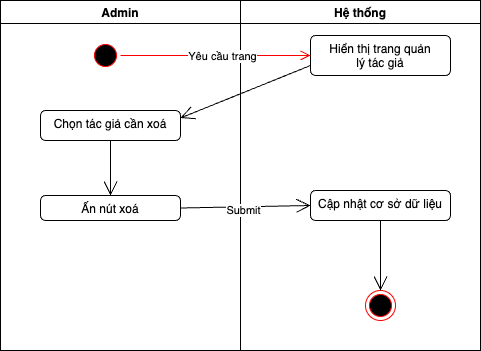

The diagram above was exported from draw.io. Its source (the exported page's mxGraphModel, read from the mxfile embedded in the PNG):
<mxGraphModel dx="686" dy="404" grid="1" gridSize="10" guides="1" tooltips="1" connect="1" arrows="1" fold="1" page="1" pageScale="1" pageWidth="850" pageHeight="1100" math="0" shadow="0">
  <root>
    <mxCell id="0" />
    <mxCell id="1" parent="0" />
    <mxCell id="51" value="Admin" style="swimlane;" parent="1" vertex="1">
      <mxGeometry y="80" width="240" height="350" as="geometry" />
    </mxCell>
    <mxCell id="52" value="" style="ellipse;html=1;shape=startState;fillColor=#000000;strokeColor=#ff0000;" parent="51" vertex="1">
      <mxGeometry x="90" y="40" width="30" height="30" as="geometry" />
    </mxCell>
    <mxCell id="53" value="Chọn tác giả cần xoá&lt;br&gt;&lt;div&gt;&lt;br&gt;&lt;/div&gt;" style="html=1;align=center;verticalAlign=top;rounded=1;absoluteArcSize=1;arcSize=10;dashed=0;whiteSpace=wrap;" parent="51" vertex="1">
      <mxGeometry x="40" y="110" width="140" height="30" as="geometry" />
    </mxCell>
    <mxCell id="54" value="Ấn nút xoá" style="html=1;align=center;verticalAlign=top;rounded=1;absoluteArcSize=1;arcSize=10;dashed=0;whiteSpace=wrap;" parent="51" vertex="1">
      <mxGeometry x="40" y="195" width="140" height="25" as="geometry" />
    </mxCell>
    <mxCell id="74" value="" style="endArrow=open;endFill=1;endSize=12;html=1;entryX=0.5;entryY=0;entryDx=0;entryDy=0;" parent="51" source="53" target="54" edge="1">
      <mxGeometry width="160" relative="1" as="geometry">
        <mxPoint x="180" y="125" as="sourcePoint" />
        <mxPoint x="310" y="128" as="targetPoint" />
      </mxGeometry>
    </mxCell>
    <mxCell id="55" value="Hệ thống" style="swimlane;" parent="1" vertex="1">
      <mxGeometry x="240" y="80" width="240" height="350" as="geometry" />
    </mxCell>
    <mxCell id="56" value="Hiển thị trang quản&lt;div&gt;lý tác giả&lt;/div&gt;" style="html=1;align=center;verticalAlign=top;rounded=1;absoluteArcSize=1;arcSize=10;dashed=0;whiteSpace=wrap;" parent="55" vertex="1">
      <mxGeometry x="70" y="35" width="140" height="40" as="geometry" />
    </mxCell>
    <mxCell id="61" value="Cập nhật cơ sở dữ liệu" style="html=1;align=center;verticalAlign=top;rounded=1;absoluteArcSize=1;arcSize=10;dashed=0;whiteSpace=wrap;" parent="55" vertex="1">
      <mxGeometry x="70" y="190" width="140" height="30" as="geometry" />
    </mxCell>
    <mxCell id="62" value="" style="ellipse;html=1;shape=endState;fillColor=#000000;strokeColor=#ff0000;" parent="55" vertex="1">
      <mxGeometry x="125" y="290" width="30" height="30" as="geometry" />
    </mxCell>
    <mxCell id="63" value="" style="endArrow=open;endFill=1;endSize=12;html=1;exitX=0.5;exitY=1;exitDx=0;exitDy=0;" parent="55" source="61" target="62" edge="1">
      <mxGeometry width="160" relative="1" as="geometry">
        <mxPoint x="-130" y="290" as="sourcePoint" />
        <mxPoint x="150" y="240" as="targetPoint" />
      </mxGeometry>
    </mxCell>
    <mxCell id="66" value="" style="edgeStyle=orthogonalEdgeStyle;html=1;verticalAlign=bottom;endArrow=open;endSize=8;strokeColor=#ff0000;" parent="1" source="52" target="56" edge="1">
      <mxGeometry relative="1" as="geometry">
        <mxPoint x="290" y="135" as="targetPoint" />
      </mxGeometry>
    </mxCell>
    <mxCell id="67" value="Yêu cầu trang" style="edgeLabel;html=1;align=center;verticalAlign=middle;resizable=0;points=[];" parent="66" vertex="1" connectable="0">
      <mxGeometry x="0.0551" relative="1" as="geometry">
        <mxPoint x="1" as="offset" />
      </mxGeometry>
    </mxCell>
    <mxCell id="68" value="" style="endArrow=open;endFill=0;endSize=12;html=1;exitX=0;exitY=0.75;exitDx=0;exitDy=0;entryX=1;entryY=0.25;entryDx=0;entryDy=0;" parent="1" source="56" target="53" edge="1">
      <mxGeometry width="160" relative="1" as="geometry">
        <mxPoint x="220" y="220" as="sourcePoint" />
        <mxPoint x="380" y="220" as="targetPoint" />
      </mxGeometry>
    </mxCell>
    <mxCell id="71" value="" style="endArrow=open;endFill=1;endSize=12;html=1;exitX=1;exitY=0.5;exitDx=0;exitDy=0;entryX=0;entryY=0.5;entryDx=0;entryDy=0;entryPerimeter=0;" parent="1" source="54" target="61" edge="1">
      <mxGeometry width="160" relative="1" as="geometry">
        <mxPoint x="190" y="215" as="sourcePoint" />
        <mxPoint x="352.5" y="297.5" as="targetPoint" />
      </mxGeometry>
    </mxCell>
    <mxCell id="72" value="Submit" style="edgeLabel;html=1;align=center;verticalAlign=middle;resizable=0;points=[];" parent="71" vertex="1" connectable="0">
      <mxGeometry x="-0.0493" y="-2" relative="1" as="geometry">
        <mxPoint y="1" as="offset" />
      </mxGeometry>
    </mxCell>
  </root>
</mxGraphModel>